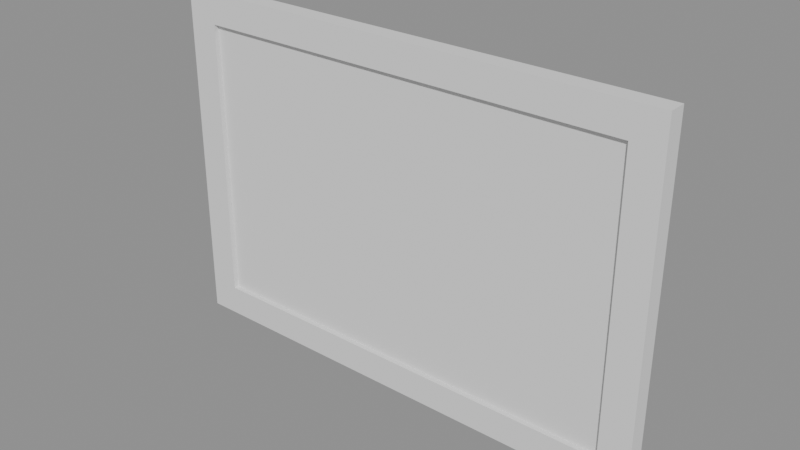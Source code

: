 # Source: model.blend  (saved by Blender 4.5.87; exported with 4.5.12 LTS)
import bpy
from mathutils import Matrix  # noqa: F401  (used for matrix-valued properties, if any)

bpy.ops.wm.read_factory_settings(use_empty=True)
scene = bpy.context.scene
scene.name = 'Scene'

# ---- collections
col_a = bpy.data.collections.new('a'); scene.collection.children.link(col_a)
col_b = bpy.data.collections.new('b'); scene.collection.children.link(col_b)
col_c = bpy.data.collections.new('c'); scene.collection.children.link(col_c)
col_d = bpy.data.collections.new('d'); scene.collection.children.link(col_d)

# ---- images (referenced by path relative to the original .blend; pixels are not part of the script)
import os
ASSET_DIR = os.environ.get("B2B_ASSET_DIR", "")  # directory of the original .blend (textures are referenced by path, not embedded)
HERE = os.path.dirname(os.path.abspath(__file__))  # packed textures are extracted next to this script under _unpacked/

def load_image(name, relpath, width, height, colorspace="sRGB"):
    """Load a texture the original file referenced (path relative to the .blend, or extracted next to this script)."""
    p = next((c for c in (os.path.join(HERE, relpath), os.path.join(ASSET_DIR, relpath)) if relpath and os.path.exists(c)), "")
    if p:
        img = bpy.data.images.load(p, check_existing=True)
        img.name = name
    else:  # same state as the original file: an image datablock whose file is absent (Cycles renders it pink)
        img = bpy.data.images.new(name, width, height)
        img.source = "FILE"
        img.filepath = "//" + (relpath or name)
    img.colorspace_settings.name = colorspace
    return img
img_cork_color = load_image('cork_color', 'cork_color.png', 1024, 1024, 'sRGB')
img_cork2_color = load_image('cork2_color', 'cork2_color.png', 1024, 1024, 'sRGB')
img_cork3_color = load_image('cork3_color', 'cork3_color.png', 1024, 1024, 'sRGB')

# ---- materials (node trees are filled in below, after node groups)
mat_grey = bpy.data.materials.new('grey')
mat_cork = bpy.data.materials.new('cork')
mat_yellowlight3 = bpy.data.materials.new('yellowLight3')
mat_cork2 = bpy.data.materials.new('cork2')
mat_cork2.diffuse_color = (0.6939, 0.3231, 0.1046, 1.0)
mat_amber3 = bpy.data.materials.new('amber3')
mat_cork3 = bpy.data.materials.new('cork3')
mat_cork3.diffuse_color = (0.3968, 0.1912, 0.07619, 1.0)
mat_browndark2 = bpy.data.materials.new('brownDark2')

# ---- material node trees
mat_cork.use_nodes = True; mat_cork.node_tree.nodes.clear()
_N = mat_cork.node_tree.nodes; _L = mat_cork.node_tree.links
n0 = _N.new('ShaderNodeBsdfPrincipled'); n0.name = 'Principled BSDF'; n0.location = (-200, 100)
n0.inputs[2].default_value = 0.9
n1 = _N.new('ShaderNodeOutputMaterial'); n1.name = 'Material Output'; n1.location = (200, 100)
n2 = _N.new('ShaderNodeTexImage'); n2.name = 'Image Texture'; n2.location = (-400, 300)
n2.image = img_cork_color
_L.new(n0.outputs[0], n1.inputs[0])
_L.new(n2.outputs[0], n0.inputs[0])
n1.is_active_output = True
mat_cork2.use_nodes = True; mat_cork2.node_tree.nodes.clear()
_N = mat_cork2.node_tree.nodes; _L = mat_cork2.node_tree.links
n0 = _N.new('ShaderNodeBsdfPrincipled'); n0.name = 'Principled BSDF'; n0.location = (-200, 100)
n0.inputs[2].default_value = 0.7
n1 = _N.new('ShaderNodeOutputMaterial'); n1.name = 'Material Output'; n1.location = (200, 100)
n2 = _N.new('ShaderNodeTexImage'); n2.name = 'Image Texture'; n2.location = (-400, 300)
n2.image = img_cork2_color
_L.new(n0.outputs[0], n1.inputs[0])
_L.new(n2.outputs[0], n0.inputs[0])
n1.is_active_output = True
mat_cork3.use_nodes = True; mat_cork3.node_tree.nodes.clear()
_N = mat_cork3.node_tree.nodes; _L = mat_cork3.node_tree.links
n0 = _N.new('ShaderNodeBsdfPrincipled'); n0.name = 'Principled BSDF'; n0.location = (-200, 100)
n0.inputs[2].default_value = 0.7
n1 = _N.new('ShaderNodeOutputMaterial'); n1.name = 'Material Output'; n1.location = (200, 100)
n2 = _N.new('ShaderNodeTexImage'); n2.name = 'Image Texture'; n2.location = (-400, 300)
n2.image = img_cork3_color
_L.new(n0.outputs[0], n1.inputs[0])
_L.new(n2.outputs[0], n0.inputs[0])
n1.is_active_output = True

# ---- meshes
me_a_board = bpy.data.meshes.new('a_board')
me_a_board.from_pydata([(-0.45, -0.0125, -5.96e-08), (-0.45, -0.0125, 0.6), (-0.45, 0.0125, -5.96e-08), (-0.45, 0.0125, 0.6), (0.45, -0.0125, -5.96e-08), (0.45, -0.0125, 0.6), (0.45, 0.0125, -5.96e-08), (0.45, 0.0125, 0.6)], [], [(0, 1, 3, 2), (2, 3, 7, 6), (6, 7, 5, 4), (4, 5, 1, 0), (2, 6, 4, 0), (7, 3, 1, 5)])
me_a_board.materials.append(mat_grey)
me_a_board.update()
me_b_board = bpy.data.meshes.new('b_board')
me_b_board.from_pydata([(-0.437, -0.0035, 0.013), (-0.437, -0.0035, 0.587), (-0.437, 0.0125, 0.013), (-0.437, 0.0125, 0.587), (0.437, -0.0035, 0.013), (0.437, -0.0035, 0.587), (0.437, 0.0125, 0.013), (0.437, 0.0125, 0.587)], [], [(0, 1, 3, 2), (2, 3, 7, 6), (6, 7, 5, 4), (4, 5, 1, 0), (2, 6, 4, 0), (7, 3, 1, 5)])
_k = set([(0, 1), (0, 2), (0, 4), (1, 3), (1, 5), (2, 3), (2, 6), (3, 7), (4, 5), (4, 6), (5, 7), (6, 7)])
me_b_board.attributes.new('sharp_edge', 'BOOLEAN', 'EDGE').data.foreach_set('value', [ (min(e.vertices), max(e.vertices)) in _k for e in me_b_board.edges])
_uv = me_b_board.uv_layers.new(name='UVMap')
_uv.uv.foreach_set('vector', [-0.03556, -0.6378, -0.03556, 0.6378, 0.0, 0.6378, 0.0, -0.6378, -0.9711, -0.6378, -0.9711, 0.6378, 0.9711, 0.6378, 0.9711, -0.6378, 0.0, -0.6378, 0.0, 0.6378, -0.03556, 0.6378, -0.03556, -0.6378, 0.9711, -0.6378, 0.9711, 0.6378, -0.9711, 0.6378, -0.9711, -0.6378, -0.9711, 0.0, 0.9711, 0.0, 0.9711, -0.03556, -0.9711, -0.03556, 0.9711, 0.0, -0.9711, 0.0, -0.9711, -0.03556, 0.9711, -0.03556])
me_b_board.materials.append(mat_cork)
me_b_board.update()
me_b_frame = bpy.data.meshes.new('b_frame')
me_b_frame.from_pydata([(-0.447, -0.0065, 0.574), (-0.447, -0.0095, 0.577), (-0.45, -0.0065, 0.577), (-0.447, -0.0095, 0.597), (-0.447, -0.0065, 0.6), (-0.45, -0.0065, 0.597), (-0.45, 0.0095, 0.577), (-0.447, 0.0125, 0.577), (-0.447, 0.0095, 0.6), (-0.447, 0.0125, 0.597), (-0.45, 0.0095, 0.597), (0.45, -0.0065, 0.577), (0.447, -0.0095, 0.577), (0.447, -0.0065, 0.6), (0.447, -0.0095, 0.597), (0.45, -0.0065, 0.597), (0.447, 0.0125, 0.577), (0.45, 0.0095, 0.577), (0.447, 0.0095, 0.6), (0.45, 0.0095, 0.597), (0.447, 0.0125, 0.597), (0.45, 0.0095, 0.023), (0.447, 0.0125, 0.023), (0.447, 0.0095, -5.96e-08), (0.447, 0.0125, 0.003), (0.45, 0.0095, 0.003), (0.447, -0.0095, 0.023), (0.45, -0.0065, 0.023), (0.447, -0.0065, -5.96e-08), (0.45, -0.0065, 0.003), (0.447, -0.0095, 0.003), (-0.447, 0.0095, 0.026), (-0.447, 0.0125, 0.023), (-0.45, 0.0095, 0.023), (-0.447, 0.0095, -5.96e-08), (-0.45, 0.0095, 0.003), (-0.447, 0.0125, 0.003), (-0.447, -0.0095, 0.023), (-0.447, -0.0065, 0.026), (-0.45, -0.0065, 0.023), (-0.447, -0.0065, -5.96e-08), (-0.447, -0.0095, 0.003), (-0.45, -0.0065, 0.003), (-0.427, 0.0095, 0.574), (-0.424, 0.0095, 0.571), (-0.427, 0.0125, 0.571), (-0.427, 0.0095, 0.026), (-0.427, 0.0125, 0.029), (-0.424, 0.0095, 0.029), (-0.427, -0.0065, 0.574), (-0.427, -0.0095, 0.571), (-0.424, -0.0065, 0.571), (-0.427, -0.0065, 0.026), (-0.424, -0.0065, 0.029), (-0.427, -0.0095, 0.029), (-0.447, 0.0095, 0.574), (-0.447, 0.0125, 0.571), (-0.45, 0.0095, 0.571), (-0.45, 0.0095, 0.029), (-0.447, 0.0125, 0.029), (-0.447, -0.0095, 0.571), (-0.45, -0.0065, 0.571), (-0.447, -0.0095, 0.029), (-0.45, -0.0065, 0.029), (0.447, 0.0095, 0.574), (0.45, 0.0095, 0.571), (0.447, 0.0125, 0.571), (0.447, 0.0095, 0.026), (0.447, 0.0125, 0.029), (0.45, 0.0095, 0.029), (0.447, -0.0065, 0.574), (0.447, -0.0095, 0.571), (0.45, -0.0065, 0.571), (0.447, -0.0065, 0.026), (0.45, -0.0065, 0.029), (0.447, -0.0095, 0.029), (0.427, 0.0095, 0.574), (0.427, 0.0125, 0.571), (0.424, 0.0095, 0.571), (0.427, 0.0095, 0.026), (0.424, 0.0095, 0.029), (0.427, 0.0125, 0.029), (0.427, -0.0095, 0.571), (0.427, -0.0065, 0.574), (0.424, -0.0065, 0.571), (0.427, -0.0065, 0.026), (0.427, -0.0095, 0.029), (0.424, -0.0065, 0.029)], [], [(0, 1, 2), (3, 4, 5), (55, 6, 7), (8, 9, 10), (70, 11, 12), (13, 14, 15), (64, 16, 17), (18, 19, 20), (55, 0, 2, 6), (1, 3, 5, 2), (4, 8, 10, 5), (9, 7, 6, 10), (64, 55, 7, 16), (8, 18, 20, 9), (19, 17, 16, 20), (70, 64, 17, 11), (18, 13, 15, 19), (14, 12, 11, 15), (0, 70, 12, 1), (13, 4, 3, 14), (55, 64, 70, 0), (2, 5, 10, 6), (12, 14, 3, 1), (18, 8, 4, 13), (7, 9, 20, 16), (17, 19, 15, 11), (67, 21, 22), (23, 24, 25), (73, 26, 27), (28, 29, 30), (31, 32, 33), (34, 35, 36), (37, 38, 39), (40, 41, 42), (73, 38, 37, 26), (40, 28, 30, 41), (67, 73, 27, 21), (21, 25, 24, 22), (31, 67, 22, 32), (23, 34, 36, 24), (34, 40, 42, 35), (32, 36, 35, 33), (41, 37, 39, 42), (38, 31, 33, 39), (26, 30, 29, 27), (28, 23, 25, 29), (67, 31, 38, 73), (36, 32, 22, 24), (25, 21, 27, 29), (34, 23, 28, 40), (30, 26, 37, 41), (42, 39, 33, 35), (43, 44, 45), (46, 47, 48), (49, 50, 51), (52, 53, 54), (55, 56, 57), (31, 58, 59), (60, 0, 61), (38, 62, 63), (55, 43, 45, 56), (46, 31, 59, 47), (50, 54, 53, 51), (38, 52, 54, 62), (49, 0, 60, 50), (43, 49, 51, 44), (62, 60, 61, 63), (0, 55, 57, 61), (31, 38, 63, 58), (56, 59, 58, 57), (44, 48, 47, 45), (52, 46, 48, 53), (43, 55, 0, 49), (59, 56, 45, 47), (48, 44, 51, 53), (31, 46, 52, 38), (54, 50, 60, 62), (63, 61, 57, 58), (64, 65, 66), (67, 68, 69), (70, 71, 72), (73, 74, 75), (76, 77, 78), (79, 80, 81), (82, 83, 84), (85, 86, 87), (70, 83, 82, 71), (64, 70, 72, 65), (65, 69, 68, 66), (67, 79, 81, 68), (76, 64, 66, 77), (71, 75, 74, 72), (79, 85, 87, 80), (77, 81, 80, 78), (86, 82, 84, 87), (83, 76, 78, 84), (85, 73, 75, 86), (73, 67, 69, 74), (64, 76, 83, 70), (81, 77, 66, 68), (69, 65, 72, 74), (79, 67, 73, 85), (75, 71, 82, 86), (87, 84, 78, 80)])
me_b_frame.polygons.foreach_set('use_smooth', [True] * 104)
_k = set([(0, 49), (0, 55), (0, 70), (1, 3), (1, 12), (2, 5), (2, 6), (3, 14), (4, 8), (4, 13), (5, 10), (6, 10), (7, 9), (7, 16), (8, 18), (9, 20), (11, 15), (11, 17), (12, 14), (13, 18), (15, 19), (16, 20), (17, 19), (21, 25), (21, 27), (22, 24), (22, 32), (23, 28), (23, 34), (24, 36), (25, 29), (26, 30), (26, 37), (27, 29), (28, 40), (30, 41), (31, 38), (31, 46), (31, 67), (32, 36), (33, 35), (33, 39), (34, 40), (35, 42), (37, 41), (38, 52), (38, 73), (39, 42), (43, 49), (43, 55), (44, 48), (44, 51), (45, 47), (45, 56), (46, 52), (47, 59), (48, 53), (50, 54), (50, 60), (51, 53), (54, 62), (55, 64), (56, 59), (57, 58), (57, 61), (58, 63), (60, 62), (61, 63), (64, 70), (64, 76), (65, 69), (65, 72), (66, 68), (66, 77), (67, 73), (67, 79), (68, 81), (69, 74), (70, 83), (71, 75), (71, 82), (72, 74), (73, 85), (75, 86), (76, 83), (77, 81), (78, 80), (78, 84), (79, 85), (80, 87), (82, 86), (84, 87)])
me_b_frame.attributes.new('sharp_edge', 'BOOLEAN', 'EDGE').data.foreach_set('value', [ (min(e.vertices), max(e.vertices)) in _k for e in me_b_frame.edges])
me_b_frame.materials.append(mat_yellowlight3)
me_b_frame.update()
me_c_board = bpy.data.meshes.new('c_board')
me_c_board.from_pydata([(-0.437, -0.0035, 0.013), (-0.437, -0.0035, 0.587), (-0.437, 0.0125, 0.013), (-0.437, 0.0125, 0.587), (0.437, -0.0035, 0.013), (0.437, -0.0035, 0.587), (0.437, 0.0125, 0.013), (0.437, 0.0125, 0.587)], [], [(0, 1, 3, 2), (2, 3, 7, 6), (6, 7, 5, 4), (4, 5, 1, 0), (2, 6, 4, 0), (7, 3, 1, 5)])
_k = set([(0, 1), (0, 2), (0, 4), (1, 3), (1, 5), (2, 3), (2, 6), (3, 7), (4, 5), (4, 6), (5, 7), (6, 7)])
me_c_board.attributes.new('sharp_edge', 'BOOLEAN', 'EDGE').data.foreach_set('value', [ (min(e.vertices), max(e.vertices)) in _k for e in me_c_board.edges])
_uv = me_c_board.uv_layers.new(name='UVMap')
_uv.uv.foreach_set('vector', [-0.03556, -0.6378, -0.03556, 0.6378, 0.0, 0.6378, 0.0, -0.6378, -0.9711, -0.6378, -0.9711, 0.6378, 0.9711, 0.6378, 0.9711, -0.6378, 0.0, -0.6378, 0.0, 0.6378, -0.03556, 0.6378, -0.03556, -0.6378, 0.9711, -0.6378, 0.9711, 0.6378, -0.9711, 0.6378, -0.9711, -0.6378, -0.9711, 0.0, 0.9711, 0.0, 0.9711, -0.03556, -0.9711, -0.03556, 0.9711, 0.0, -0.9711, 0.0, -0.9711, -0.03556, 0.9711, -0.03556])
me_c_board.materials.append(mat_cork2)
me_c_board.update()
me_c_frame = bpy.data.meshes.new('c_frame')
me_c_frame.from_pydata([(-0.49, -0.0225, 0.58), (-0.49, -0.0225, 0.64), (-0.49, 0.0125, 0.58), (-0.49, 0.0125, 0.64), (0.49, -0.0225, 0.58), (0.49, -0.0225, 0.64), (0.49, 0.0125, 0.64), (-0.49, -0.0225, -0.04), (-0.49, 0.0125, -0.04), (-0.49, 0.0125, 0.02), (0.49, -0.0225, -0.04), (0.49, 0.0125, -0.04), (0.49, 0.0125, 0.02), (-0.49, -0.0225, 0.02), (-0.43, -0.0225, 0.02), (-0.43, -0.0225, 0.58), (-0.43, 0.0125, 0.02), (-0.43, 0.0125, 0.58), (0.43, -0.0225, 0.02), (0.43, -0.0225, 0.58), (0.43, 0.0125, 0.02), (0.43, 0.0125, 0.58), (0.49, -0.0225, 0.02), (0.49, 0.0125, 0.58)], [], [(0, 1, 3, 2), (2, 3, 6, 23), (23, 6, 5, 4), (4, 5, 1, 0), (2, 23, 4, 0), (6, 3, 1, 5), (7, 13, 9, 8), (8, 9, 12, 11), (11, 12, 22, 10), (10, 22, 13, 7), (8, 11, 10, 7), (12, 9, 13, 22), (13, 0, 2, 9), (9, 2, 17, 16), (16, 17, 15, 14), (14, 15, 0, 13), (9, 16, 14, 13), (17, 2, 0, 15), (18, 19, 21, 20), (20, 21, 23, 12), (12, 23, 4, 22), (22, 4, 19, 18), (20, 12, 22, 18), (23, 21, 19, 4)])
_k = set([(0, 1), (0, 2), (0, 4), (0, 13), (0, 15), (1, 3), (1, 5), (2, 3), (2, 9), (2, 17), (2, 23), (3, 6), (4, 5), (4, 19), (4, 22), (4, 23), (5, 6), (6, 23), (7, 8), (7, 10), (7, 13), (8, 9), (8, 11), (9, 12), (9, 13), (9, 16), (10, 11), (10, 22), (11, 12), (12, 20), (12, 22), (12, 23), (13, 14), (13, 22), (14, 15), (14, 16), (15, 17), (16, 17), (18, 19), (18, 20), (18, 22), (19, 21), (20, 21), (21, 23)])
me_c_frame.attributes.new('sharp_edge', 'BOOLEAN', 'EDGE').data.foreach_set('value', [ (min(e.vertices), max(e.vertices)) in _k for e in me_c_frame.edges])
me_c_frame.materials.append(mat_amber3)
me_c_frame.update()
me_d_board = bpy.data.meshes.new('d_board')
me_d_board.from_pydata([(-0.437, -0.0035, 0.013), (-0.437, -0.0035, 0.587), (-0.437, 0.0125, 0.013), (-0.437, 0.0125, 0.587), (0.437, -0.0035, 0.013), (0.437, -0.0035, 0.587), (0.437, 0.0125, 0.013), (0.437, 0.0125, 0.587)], [], [(0, 1, 3, 2), (2, 3, 7, 6), (6, 7, 5, 4), (4, 5, 1, 0), (2, 6, 4, 0), (7, 3, 1, 5)])
_k = set([(0, 1), (0, 2), (0, 4), (1, 3), (1, 5), (2, 3), (2, 6), (3, 7), (4, 5), (4, 6), (5, 7), (6, 7)])
me_d_board.attributes.new('sharp_edge', 'BOOLEAN', 'EDGE').data.foreach_set('value', [ (min(e.vertices), max(e.vertices)) in _k for e in me_d_board.edges])
_uv = me_d_board.uv_layers.new(name='UVMap')
_uv.uv.foreach_set('vector', [-0.03556, -0.6378, -0.03556, 0.6378, 0.0, 0.6378, 0.0, -0.6378, -0.9711, -0.6378, -0.9711, 0.6378, 0.9711, 0.6378, 0.9711, -0.6378, 0.0, -0.6378, 0.0, 0.6378, -0.03556, 0.6378, -0.03556, -0.6378, 0.9711, -0.6378, 0.9711, 0.6378, -0.9711, 0.6378, -0.9711, -0.6378, -0.9711, 0.0, 0.9711, 0.0, 0.9711, -0.03556, -0.9711, -0.03556, 0.9711, 0.0, -0.9711, 0.0, -0.9711, -0.03556, 0.9711, -0.03556])
me_d_board.materials.append(mat_cork3)
me_d_board.update()
me_d_frame = bpy.data.meshes.new('d_frame')
me_d_frame.from_pydata([(-0.474, -0.0115, 0.58), (-0.474, -0.0175, 0.586), (-0.48, -0.0115, 0.586), (-0.474, -0.01574, 0.5818), (-0.4775, -0.01496, 0.5825), (-0.4782, -0.01574, 0.586), (-0.4782, -0.0115, 0.5818), (-0.474, -0.0175, 0.624), (-0.474, -0.0115, 0.63), (-0.48, -0.0115, 0.624), (-0.474, -0.01574, 0.6282), (-0.4775, -0.01496, 0.6275), (-0.4782, -0.0115, 0.6282), (-0.4782, -0.01574, 0.624), (-0.48, 0.0065, 0.586), (-0.474, 0.0125, 0.586), (-0.4782, 0.0065, 0.5818), (-0.4775, 0.009964, 0.5825), (-0.4782, 0.01074, 0.586), (-0.474, 0.01074, 0.5818), (-0.474, 0.0065, 0.63), (-0.474, 0.0125, 0.624), (-0.48, 0.0065, 0.624), (-0.474, 0.01074, 0.6282), (-0.4775, 0.009964, 0.6275), (-0.4782, 0.01074, 0.624), (-0.4782, 0.0065, 0.6282), (0.474, -0.0115, 0.58), (0.48, -0.0115, 0.586), (0.474, -0.0175, 0.586), (0.4782, -0.0115, 0.5818), (0.4775, -0.01496, 0.5825), (0.4782, -0.01574, 0.586), (0.474, -0.01574, 0.5818), (0.474, -0.0115, 0.63), (0.474, -0.0175, 0.624), (0.48, -0.0115, 0.624), (0.474, -0.01574, 0.6282), (0.4775, -0.01496, 0.6275), (0.4782, -0.01574, 0.624), (0.4782, -0.0115, 0.6282), (0.474, 0.0065, 0.58), (0.474, 0.0125, 0.586), (0.48, 0.0065, 0.586), (0.474, 0.01074, 0.5818), (0.4775, 0.009964, 0.5825), (0.4782, 0.01074, 0.586), (0.4782, 0.0065, 0.5818), (0.474, 0.0065, 0.63), (0.48, 0.0065, 0.624), (0.474, 0.0125, 0.624), (0.4782, 0.0065, 0.6282), (0.4775, 0.009964, 0.6275), (0.4782, 0.01074, 0.624), (0.474, 0.01074, 0.6282), (0.48, 0.0065, 0.014), (0.474, 0.0125, 0.014), (0.4782, 0.0065, 0.01824), (0.4775, 0.009964, 0.01746), (0.4782, 0.01074, 0.014), (0.474, 0.01074, 0.01824), (0.474, 0.0065, -0.03), (0.474, 0.0125, -0.024), (0.48, 0.0065, -0.024), (0.474, 0.01074, -0.02824), (0.4775, 0.009964, -0.02746), (0.4782, 0.01074, -0.024), (0.4782, 0.0065, -0.02824), (0.474, -0.0175, 0.014), (0.48, -0.0115, 0.014), (0.474, -0.01574, 0.01824), (0.4775, -0.01496, 0.01746), (0.4782, -0.01574, 0.014), (0.4782, -0.0115, 0.01824), (0.474, -0.0115, -0.03), (0.48, -0.0115, -0.024), (0.474, -0.0175, -0.024), (0.4782, -0.0115, -0.02824), (0.4775, -0.01496, -0.02746), (0.4782, -0.01574, -0.024), (0.474, -0.01574, -0.02824), (-0.474, 0.0065, 0.02), (-0.474, 0.0125, 0.014), (-0.48, 0.0065, 0.014), (-0.474, 0.01074, 0.01824), (-0.4775, 0.009964, 0.01746), (-0.4782, 0.01074, 0.014), (-0.4782, 0.0065, 0.01824), (-0.474, 0.0065, -0.03), (-0.48, 0.0065, -0.024), (-0.474, 0.0125, -0.024), (-0.4782, 0.0065, -0.02824), (-0.4775, 0.009964, -0.02746), (-0.4782, 0.01074, -0.024), (-0.474, 0.01074, -0.02824), (-0.474, -0.0175, 0.014), (-0.474, -0.0115, 0.02), (-0.48, -0.0115, 0.014), (-0.474, -0.01574, 0.01824), (-0.4775, -0.01496, 0.01746), (-0.4782, -0.0115, 0.01824), (-0.4782, -0.01574, 0.014), (-0.474, -0.0115, -0.03), (-0.474, -0.0175, -0.024), (-0.48, -0.0115, -0.024), (-0.474, -0.01574, -0.02824), (-0.4775, -0.01496, -0.02746), (-0.4782, -0.01574, -0.024), (-0.4782, -0.0115, -0.02824), (-0.436, 0.0065, 0.58), (-0.43, 0.0065, 0.574), (-0.436, 0.0125, 0.574), (-0.4318, 0.0065, 0.5782), (-0.4325, 0.009964, 0.5775), (-0.4318, 0.01074, 0.574), (-0.436, 0.01074, 0.5782), (-0.436, 0.0065, 0.02), (-0.436, 0.0125, 0.026), (-0.43, 0.0065, 0.026), (-0.436, 0.01074, 0.02176), (-0.4325, 0.009964, 0.02254), (-0.4318, 0.01074, 0.026), (-0.4318, 0.0065, 0.02176), (-0.436, -0.0115, 0.58), (-0.436, -0.0175, 0.574), (-0.43, -0.0115, 0.574), (-0.436, -0.01574, 0.5782), (-0.4325, -0.01496, 0.5775), (-0.4318, -0.01574, 0.574), (-0.4318, -0.0115, 0.5782), (-0.436, -0.0115, 0.02), (-0.43, -0.0115, 0.026), (-0.436, -0.0175, 0.026), (-0.4318, -0.0115, 0.02176), (-0.4325, -0.01496, 0.02254), (-0.4318, -0.01574, 0.026), (-0.436, -0.01574, 0.02176), (-0.474, 0.0065, 0.58), (-0.474, 0.0125, 0.574), (-0.48, 0.0065, 0.574), (-0.474, 0.01074, 0.5782), (-0.4775, 0.009964, 0.5775), (-0.4782, 0.01074, 0.574), (-0.4782, 0.0065, 0.5782), (-0.48, 0.0065, 0.026), (-0.474, 0.0125, 0.026), (-0.4782, 0.0065, 0.02176), (-0.4775, 0.009964, 0.02254), (-0.4782, 0.01074, 0.026), (-0.474, 0.01074, 0.02176), (-0.474, -0.0175, 0.574), (-0.48, -0.0115, 0.574), (-0.474, -0.01574, 0.5782), (-0.4775, -0.01496, 0.5775), (-0.4782, -0.0115, 0.5782), (-0.4782, -0.01574, 0.574), (-0.474, -0.0175, 0.026), (-0.48, -0.0115, 0.026), (-0.474, -0.01574, 0.02176), (-0.4775, -0.01496, 0.02254), (-0.4782, -0.01574, 0.026), (-0.4782, -0.0115, 0.02176), (0.48, 0.0065, 0.574), (0.474, 0.0125, 0.574), (0.4782, 0.0065, 0.5782), (0.4775, 0.009964, 0.5775), (0.4782, 0.01074, 0.574), (0.474, 0.01074, 0.5782), (0.474, 0.0065, 0.02), (0.474, 0.0125, 0.026), (0.48, 0.0065, 0.026), (0.474, 0.01074, 0.02176), (0.4775, 0.009964, 0.02254), (0.4782, 0.01074, 0.026), (0.4782, 0.0065, 0.02176), (0.474, -0.0175, 0.574), (0.48, -0.0115, 0.574), (0.474, -0.01574, 0.5782), (0.4775, -0.01496, 0.5775), (0.4782, -0.01574, 0.574), (0.4782, -0.0115, 0.5782), (0.474, -0.0115, 0.02), (0.48, -0.0115, 0.026), (0.474, -0.0175, 0.026), (0.4782, -0.0115, 0.02176), (0.4775, -0.01496, 0.02254), (0.4782, -0.01574, 0.026), (0.474, -0.01574, 0.02176), (0.436, 0.0065, 0.58), (0.436, 0.0125, 0.574), (0.43, 0.0065, 0.574), (0.436, 0.01074, 0.5782), (0.4325, 0.009964, 0.5775), (0.4318, 0.01074, 0.574), (0.4318, 0.0065, 0.5782), (0.436, 0.0065, 0.02), (0.43, 0.0065, 0.026), (0.436, 0.0125, 0.026), (0.4318, 0.0065, 0.02176), (0.4325, 0.009964, 0.02254), (0.4318, 0.01074, 0.026), (0.436, 0.01074, 0.02176), (0.436, -0.0175, 0.574), (0.436, -0.0115, 0.58), (0.43, -0.0115, 0.574), (0.436, -0.01574, 0.5782), (0.4325, -0.01496, 0.5775), (0.4318, -0.0115, 0.5782), (0.4318, -0.01574, 0.574), (0.436, -0.0115, 0.02), (0.436, -0.0175, 0.026), (0.43, -0.0115, 0.026), (0.436, -0.01574, 0.02176), (0.4325, -0.01496, 0.02254), (0.4318, -0.01574, 0.026), (0.4318, -0.0115, 0.02176)], [], [(0, 3, 4, 6), (1, 5, 4, 3), (2, 6, 4, 5), (7, 10, 11, 13), (8, 12, 11, 10), (9, 13, 11, 12), (137, 16, 17, 19), (14, 18, 17, 16), (15, 19, 17, 18), (20, 23, 24, 26), (21, 25, 24, 23), (22, 26, 24, 25), (27, 30, 31, 33), (28, 32, 31, 30), (29, 33, 31, 32), (34, 37, 38, 40), (35, 39, 38, 37), (36, 40, 38, 39), (41, 44, 45, 47), (42, 46, 45, 44), (43, 47, 45, 46), (48, 51, 52, 54), (49, 53, 52, 51), (50, 54, 52, 53), (137, 0, 6, 16), (16, 6, 2, 14), (1, 7, 13, 5), (5, 13, 9, 2), (8, 20, 26, 12), (12, 26, 22, 9), (21, 15, 18, 25), (25, 18, 14, 22), (41, 137, 19, 44), (44, 19, 15, 42), (20, 48, 54, 23), (23, 54, 50, 21), (49, 43, 46, 53), (53, 46, 42, 50), (27, 41, 47, 30), (30, 47, 43, 28), (48, 34, 40, 51), (51, 40, 36, 49), (35, 29, 32, 39), (39, 32, 28, 36), (0, 27, 33, 3), (3, 33, 29, 1), (34, 8, 10, 37), (37, 10, 7, 35), (137, 41, 27, 0), (2, 9, 22, 14), (29, 35, 7, 1), (48, 20, 8, 34), (15, 21, 50, 42), (43, 49, 36, 28), (168, 57, 58, 60), (55, 59, 58, 57), (56, 60, 58, 59), (61, 64, 65, 67), (62, 66, 65, 64), (63, 67, 65, 66), (181, 70, 71, 73), (68, 72, 71, 70), (69, 73, 71, 72), (74, 77, 78, 80), (75, 79, 78, 77), (76, 80, 78, 79), (81, 84, 85, 87), (82, 86, 85, 84), (83, 87, 85, 86), (88, 91, 92, 94), (89, 93, 92, 91), (90, 94, 92, 93), (95, 98, 99, 101), (96, 100, 99, 98), (97, 101, 99, 100), (102, 105, 106, 108), (103, 107, 106, 105), (104, 108, 106, 107), (181, 96, 98, 70), (70, 98, 95, 68), (102, 74, 80, 105), (105, 80, 76, 103), (168, 181, 73, 57), (57, 73, 69, 55), (55, 63, 66, 59), (59, 66, 62, 56), (81, 168, 60, 84), (84, 60, 56, 82), (61, 88, 94, 64), (64, 94, 90, 62), (88, 102, 108, 91), (91, 108, 104, 89), (82, 90, 93, 86), (86, 93, 89, 83), (103, 95, 101, 107), (107, 101, 97, 104), (96, 81, 87, 100), (100, 87, 83, 97), (68, 76, 79, 72), (72, 79, 75, 69), (74, 61, 67, 77), (77, 67, 63, 75), (168, 81, 96, 181), (90, 82, 56, 62), (63, 55, 69, 75), (88, 61, 74, 102), (76, 68, 95, 103), (104, 97, 83, 89), (109, 112, 113, 115), (110, 114, 113, 112), (111, 115, 113, 114), (116, 119, 120, 122), (117, 121, 120, 119), (118, 122, 120, 121), (123, 126, 127, 129), (124, 128, 127, 126), (125, 129, 127, 128), (130, 133, 134, 136), (131, 135, 134, 133), (132, 136, 134, 135), (137, 140, 141, 143), (138, 142, 141, 140), (139, 143, 141, 142), (81, 146, 147, 149), (144, 148, 147, 146), (145, 149, 147, 148), (150, 152, 153, 155), (0, 154, 153, 152), (151, 155, 153, 154), (96, 158, 159, 161), (156, 160, 159, 158), (157, 161, 159, 160), (137, 109, 115, 140), (140, 115, 111, 138), (116, 81, 149, 119), (119, 149, 145, 117), (124, 132, 135, 128), (128, 135, 131, 125), (96, 130, 136, 158), (158, 136, 132, 156), (123, 0, 152, 126), (126, 152, 150, 124), (109, 123, 129, 112), (112, 129, 125, 110), (156, 150, 155, 160), (160, 155, 151, 157), (0, 137, 143, 154), (154, 143, 139, 151), (81, 96, 161, 146), (146, 161, 157, 144), (138, 145, 148, 142), (142, 148, 144, 139), (110, 118, 121, 114), (114, 121, 117, 111), (130, 116, 122, 133), (133, 122, 118, 131), (109, 137, 0, 123), (145, 138, 111, 117), (118, 110, 125, 131), (81, 116, 130, 96), (132, 124, 150, 156), (157, 151, 139, 144), (41, 164, 165, 167), (162, 166, 165, 164), (163, 167, 165, 166), (168, 171, 172, 174), (169, 173, 172, 171), (170, 174, 172, 173), (27, 177, 178, 180), (175, 179, 178, 177), (176, 180, 178, 179), (181, 184, 185, 187), (182, 186, 185, 184), (183, 187, 185, 186), (188, 191, 192, 194), (189, 193, 192, 191), (190, 194, 192, 193), (195, 198, 199, 201), (196, 200, 199, 198), (197, 201, 199, 200), (202, 205, 206, 208), (203, 207, 206, 205), (204, 208, 206, 207), (209, 212, 213, 215), (210, 214, 213, 212), (211, 215, 213, 214), (27, 203, 205, 177), (177, 205, 202, 175), (41, 27, 180, 164), (164, 180, 176, 162), (162, 170, 173, 166), (166, 173, 169, 163), (168, 195, 201, 171), (171, 201, 197, 169), (188, 41, 167, 191), (191, 167, 163, 189), (175, 183, 186, 179), (179, 186, 182, 176), (195, 209, 215, 198), (198, 215, 211, 196), (189, 197, 200, 193), (193, 200, 196, 190), (210, 202, 208, 214), (214, 208, 204, 211), (203, 188, 194, 207), (207, 194, 190, 204), (209, 181, 187, 212), (212, 187, 183, 210), (181, 168, 174, 184), (184, 174, 170, 182), (41, 188, 203, 27), (197, 189, 163, 169), (170, 162, 176, 182), (195, 168, 181, 209), (183, 175, 202, 210), (211, 204, 190, 196)])
me_d_frame.polygons.foreach_set('use_smooth', [True] * 216)
_k = set([(0, 137), (3, 4), (3, 33), (4, 5), (4, 6), (5, 13), (6, 16), (10, 11), (10, 37), (11, 12), (11, 13), (12, 26), (16, 17), (17, 18), (17, 19), (18, 25), (19, 44), (23, 24), (23, 54), (24, 25), (24, 26), (27, 41), (30, 31), (30, 47), (31, 32), (31, 33), (32, 39), (37, 38), (38, 39), (38, 40), (40, 51), (44, 45), (45, 46), (45, 47), (46, 53), (51, 52), (52, 53), (52, 54), (57, 58), (57, 73), (58, 59), (58, 60), (59, 66), (60, 84), (64, 65), (64, 94), (65, 66), (65, 67), (67, 77), (70, 71), (70, 98), (71, 72), (71, 73), (72, 79), (77, 78), (78, 79), (78, 80), (80, 105), (81, 96), (84, 85), (85, 86), (85, 87), (86, 93), (87, 100), (91, 92), (91, 108), (92, 93), (92, 94), (98, 99), (99, 100), (99, 101), (101, 107), (105, 106), (106, 107), (106, 108), (112, 113), (112, 129), (113, 114), (113, 115), (114, 121), (115, 140), (119, 120), (119, 149), (120, 121), (120, 122), (122, 133), (126, 127), (126, 152), (127, 128), (127, 129), (128, 135), (133, 134), (134, 135), (134, 136), (136, 158), (140, 141), (141, 142), (141, 143), (142, 148), (143, 154), (146, 147), (146, 161), (147, 148), (147, 149), (152, 153), (153, 154), (153, 155), (155, 160), (158, 159), (159, 160), (159, 161), (164, 165), (164, 180), (165, 166), (165, 167), (166, 173), (167, 191), (168, 181), (171, 172), (171, 201), (172, 173), (172, 174), (174, 184), (177, 178), (177, 205), (178, 179), (178, 180), (179, 186), (184, 185), (185, 186), (185, 187), (187, 212), (191, 192), (192, 193), (192, 194), (193, 200), (194, 207), (198, 199), (198, 215), (199, 200), (199, 201), (205, 206), (206, 207), (206, 208), (208, 214), (212, 213), (213, 214), (213, 215)])
me_d_frame.attributes.new('sharp_edge', 'BOOLEAN', 'EDGE').data.foreach_set('value', [ (min(e.vertices), max(e.vertices)) in _k for e in me_d_frame.edges])
me_d_frame.materials.append(mat_browndark2)
me_d_frame.update()

# ---- objects
ob_a_board = bpy.data.objects.new('a_board', me_a_board)
ob_b_board = bpy.data.objects.new('b_board', me_b_board)
ob_b_frame = bpy.data.objects.new('b_frame', me_b_frame)
ob_c_board = bpy.data.objects.new('c_board', me_c_board)
ob_c_frame = bpy.data.objects.new('c_frame', me_c_frame)
ob_d_board = bpy.data.objects.new('d_board', me_d_board)
ob_d_frame = bpy.data.objects.new('d_frame', me_d_frame)

# ---- transforms, parenting, visibility, modifiers, constraints
ob_a_board.location = (0.0, 0.0, 0.0)
ob_b_board.location = (0.0, 0.0, 0.0)
ob_b_frame.location = (0.0, 0.0, 0.0)
ob_c_board.location = (0.0, 0.0, 0.0)
ob_c_frame.location = (0.0, 0.0, 0.0)
ob_d_board.location = (0.0, 0.0, 0.0)
ob_d_frame.location = (0.0, 0.0, 0.0)

# ---- collection membership
col_a.objects.link(ob_a_board)
col_b.objects.link(ob_b_board)
col_b.objects.link(ob_b_frame)
col_c.objects.link(ob_c_board)
col_c.objects.link(ob_c_frame)
col_d.objects.link(ob_d_board)
col_d.objects.link(ob_d_frame)

# ---- scene / render settings (as saved in the file)
scene.frame_start = 1; scene.frame_end = 250; scene.frame_set(1)
scene.render.engine = 'BLENDER_EEVEE_NEXT'
bpy.context.view_layer.update()

# ---- added for rendering (the .blend has no active camera and no usable light): camera, sun + grey world if the file has none
cam_auto = bpy.data.cameras.new('AutoCamera')
cam_auto.lens = 50.0
cam_auto.sensor_width = 36.0
cam_auto.clip_end = 1000.0
ob_auto_camera = bpy.data.objects.new('AutoCamera', cam_auto)
scene.collection.objects.link(ob_auto_camera)
ob_auto_camera.location = (1.10409, -1.32991, 1.18328)
ob_auto_camera.rotation_euler = (1.09748, -7.21219e-08, 0.694738)
scene.camera = ob_auto_camera
light_auto_sun = bpy.data.lights.new('AutoSun', 'SUN')
light_auto_sun.energy = 3.0
light_auto_sun.angle = 0.0523599
ob_auto_sun = bpy.data.objects.new('AutoSun', light_auto_sun)
scene.collection.objects.link(ob_auto_sun)
ob_auto_sun.rotation_euler = (0.872665, 0.174533, 0.523599)
if scene.world is None:
    world_auto = bpy.data.worlds.new('AutoWorld')
    world_auto.color = (0.3, 0.3, 0.3)
    scene.world = world_auto
bpy.context.view_layer.update()
